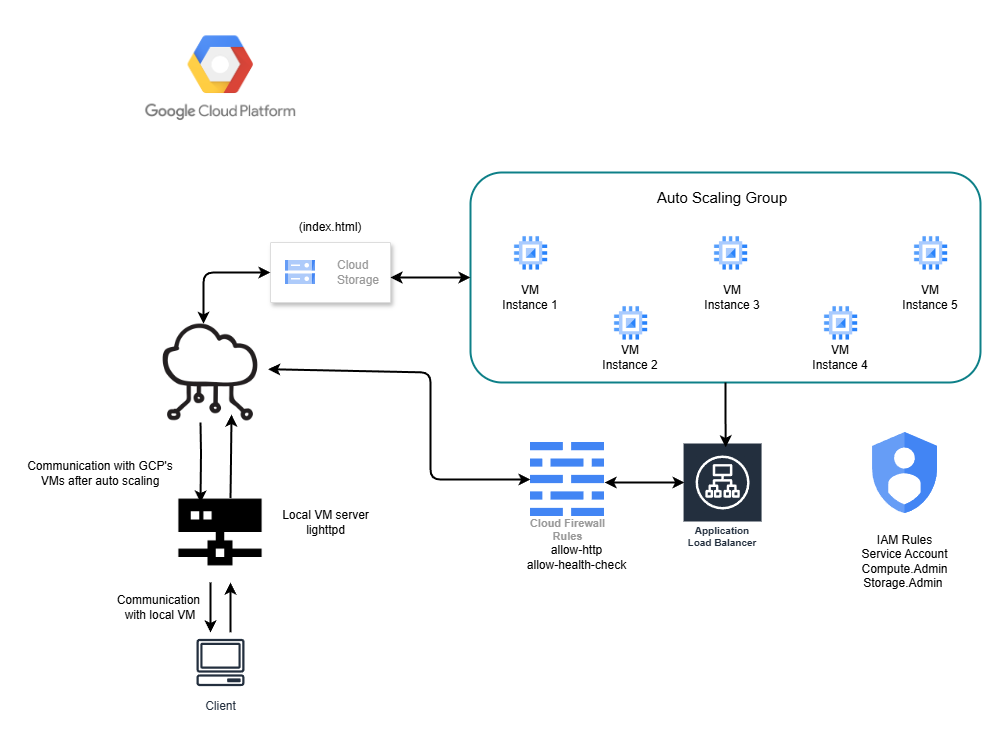

The diagram above was exported from draw.io. Its source (the exported page's mxGraphModel, read from the mxfile embedded in the PNG):
<mxGraphModel dx="1621" dy="1661" grid="1" gridSize="10" guides="1" tooltips="1" connect="1" arrows="1" fold="1" page="1" pageScale="1" pageWidth="827" pageHeight="1169" math="0" shadow="0">
  <root>
    <mxCell id="0" />
    <mxCell id="1" parent="0" />
    <mxCell id="6NEel9qVZyvU2BHto927-1" value="" style="rounded=1;whiteSpace=wrap;html=1;fillColor=none;strokeColor=#0e8088;strokeWidth=2;" parent="1" vertex="1">
      <mxGeometry x="160" y="40" width="510" height="210" as="geometry" />
    </mxCell>
    <mxCell id="6NEel9qVZyvU2BHto927-2" value="" style="shape=image;verticalLabelPosition=bottom;labelBackgroundColor=default;verticalAlign=top;aspect=fixed;imageAspect=0;image=https://www.softwareworld.co/assets/software/logo/google-cloud-compute-engine.jpg;" parent="1" vertex="1">
      <mxGeometry x="290" y="160" width="62.06" height="60" as="geometry" />
    </mxCell>
    <mxCell id="6NEel9qVZyvU2BHto927-3" value="" style="shape=image;verticalLabelPosition=bottom;labelBackgroundColor=default;verticalAlign=top;aspect=fixed;imageAspect=0;image=https://www.softwareworld.co/assets/software/logo/google-cloud-compute-engine.jpg;" parent="1" vertex="1">
      <mxGeometry x="190" y="90" width="62.06" height="60" as="geometry" />
    </mxCell>
    <mxCell id="6NEel9qVZyvU2BHto927-4" value="" style="shape=image;verticalLabelPosition=bottom;labelBackgroundColor=default;verticalAlign=top;aspect=fixed;imageAspect=0;image=https://www.softwareworld.co/assets/software/logo/google-cloud-compute-engine.jpg;" parent="1" vertex="1">
      <mxGeometry x="390" y="90" width="62.06" height="60" as="geometry" />
    </mxCell>
    <mxCell id="6NEel9qVZyvU2BHto927-5" value="" style="shape=image;verticalLabelPosition=bottom;labelBackgroundColor=default;verticalAlign=top;aspect=fixed;imageAspect=0;image=https://www.softwareworld.co/assets/software/logo/google-cloud-compute-engine.jpg;" parent="1" vertex="1">
      <mxGeometry x="500" y="160" width="62.06" height="60" as="geometry" />
    </mxCell>
    <mxCell id="6NEel9qVZyvU2BHto927-6" value="" style="shape=image;verticalLabelPosition=bottom;labelBackgroundColor=default;verticalAlign=top;aspect=fixed;imageAspect=0;image=https://www.softwareworld.co/assets/software/logo/google-cloud-compute-engine.jpg;" parent="1" vertex="1">
      <mxGeometry x="590" y="90" width="62.06" height="60" as="geometry" />
    </mxCell>
    <mxCell id="6NEel9qVZyvU2BHto927-7" value="VM&lt;br&gt;Instance 1" style="text;html=1;align=center;verticalAlign=middle;whiteSpace=wrap;rounded=0;" parent="1" vertex="1">
      <mxGeometry x="190" y="150" width="60" height="30" as="geometry" />
    </mxCell>
    <mxCell id="6NEel9qVZyvU2BHto927-8" value="VM&lt;br&gt;Instance 2" style="text;html=1;align=center;verticalAlign=middle;whiteSpace=wrap;rounded=0;" parent="1" vertex="1">
      <mxGeometry x="290" y="210" width="60" height="30" as="geometry" />
    </mxCell>
    <mxCell id="6NEel9qVZyvU2BHto927-9" value="VM&lt;br&gt;Instance 3" style="text;html=1;align=center;verticalAlign=middle;whiteSpace=wrap;rounded=0;" parent="1" vertex="1">
      <mxGeometry x="392.06" y="150" width="60" height="30" as="geometry" />
    </mxCell>
    <mxCell id="6NEel9qVZyvU2BHto927-10" value="VM&lt;br&gt;Instance 4" style="text;html=1;align=center;verticalAlign=middle;whiteSpace=wrap;rounded=0;" parent="1" vertex="1">
      <mxGeometry x="500" y="210" width="60" height="30" as="geometry" />
    </mxCell>
    <mxCell id="6NEel9qVZyvU2BHto927-11" value="VM&lt;br&gt;Instance 5" style="text;html=1;align=center;verticalAlign=middle;whiteSpace=wrap;rounded=0;" parent="1" vertex="1">
      <mxGeometry x="590" y="150" width="60" height="30" as="geometry" />
    </mxCell>
    <mxCell id="6NEel9qVZyvU2BHto927-12" value="" style="editableCssRules=.*;html=1;shape=image;verticalLabelPosition=bottom;labelBackgroundColor=#ffffff;verticalAlign=top;aspect=fixed;imageAspect=0;image=data:image/svg+xml,(base64 omitted: 1040 chars);" parent="1" vertex="1">
      <mxGeometry x="562.06" y="300" width="64.97" height="81.21" as="geometry" />
    </mxCell>
    <mxCell id="6NEel9qVZyvU2BHto927-13" value="Application Load Balancer" style="sketch=0;outlineConnect=0;fontColor=#232F3E;gradientColor=none;strokeColor=#ffffff;fillColor=#232F3E;dashed=0;verticalLabelPosition=middle;verticalAlign=bottom;align=center;html=1;whiteSpace=wrap;fontSize=10;fontStyle=1;spacing=3;shape=mxgraph.aws4.productIcon;prIcon=mxgraph.aws4.application_load_balancer;" parent="1" vertex="1">
      <mxGeometry x="372.06" y="310" width="80" height="110" as="geometry" />
    </mxCell>
    <mxCell id="6NEel9qVZyvU2BHto927-27" value="Cloud Firewall&#10;Rules" style="sketch=0;html=1;verticalAlign=top;labelPosition=center;verticalLabelPosition=bottom;align=center;spacingTop=-6;fontSize=11;fontStyle=1;fontColor=#999999;shape=image;aspect=fixed;imageAspect=0;image=data:image/svg+xml,(base64 omitted: 664 chars);" parent="1" vertex="1">
      <mxGeometry x="220" y="310" width="74.06" height="74.06" as="geometry" />
    </mxCell>
    <mxCell id="6NEel9qVZyvU2BHto927-28" value="" style="strokeColor=#dddddd;shadow=1;strokeWidth=1;rounded=1;absoluteArcSize=1;arcSize=2;" parent="1" vertex="1">
      <mxGeometry x="-40" y="110" width="120" height="60" as="geometry" />
    </mxCell>
    <mxCell id="6NEel9qVZyvU2BHto927-29" value="Cloud&#10;Storage" style="editableCssRules=.*;html=1;fontColor=#999999;shape=image;verticalLabelPosition=middle;verticalAlign=middle;labelPosition=right;align=left;spacingLeft=20;part=1;points=[];imageAspect=0;image=data:image/svg+xml,(base64 omitted: 1124 chars);" parent="6NEel9qVZyvU2BHto927-28" vertex="1">
      <mxGeometry width="30" height="24" relative="1" as="geometry">
        <mxPoint x="15" y="18" as="offset" />
      </mxGeometry>
    </mxCell>
    <mxCell id="6NEel9qVZyvU2BHto927-30" value="(index.html)" style="text;html=1;align=center;verticalAlign=middle;whiteSpace=wrap;rounded=0;" parent="1" vertex="1">
      <mxGeometry x="-30" y="80" width="100" height="30" as="geometry" />
    </mxCell>
    <mxCell id="6NEel9qVZyvU2BHto927-31" value="allow-http&lt;br&gt;allow-health-check" style="text;html=1;align=center;verticalAlign=middle;whiteSpace=wrap;rounded=0;" parent="1" vertex="1">
      <mxGeometry x="200" y="410" width="132.97" height="30" as="geometry" />
    </mxCell>
    <mxCell id="6NEel9qVZyvU2BHto927-32" value="" style="shape=image;html=1;verticalAlign=top;verticalLabelPosition=bottom;labelBackgroundColor=#ffffff;imageAspect=0;aspect=fixed;image=https://cdn4.iconfinder.com/data/icons/online-marketing-hand-drawn-vol-1/52/cloud__data__file__sharing__exchange__network__connect-128.png" parent="1" vertex="1">
      <mxGeometry x="-150" y="190" width="100" height="100" as="geometry" />
    </mxCell>
    <mxCell id="6NEel9qVZyvU2BHto927-33" value="&lt;font style=&quot;font-size: 15px;&quot;&gt;Auto Scaling Group&lt;/font&gt;" style="text;html=1;align=center;verticalAlign=middle;whiteSpace=wrap;rounded=0;" parent="1" vertex="1">
      <mxGeometry x="303.09000000000003" y="50" width="217.94" height="30" as="geometry" />
    </mxCell>
    <mxCell id="6NEel9qVZyvU2BHto927-39" value="" style="edgeStyle=orthogonalEdgeStyle;rounded=0;orthogonalLoop=1;jettySize=auto;html=1;strokeWidth=2;" parent="1" edge="1">
      <mxGeometry relative="1" as="geometry">
        <mxPoint x="-80" y="500" as="sourcePoint" />
        <mxPoint x="-80" y="450" as="targetPoint" />
      </mxGeometry>
    </mxCell>
    <mxCell id="6NEel9qVZyvU2BHto927-34" value="Client" style="sketch=0;outlineConnect=0;fontColor=#232F3E;gradientColor=none;strokeColor=#232F3E;fillColor=#ffffff;dashed=0;verticalLabelPosition=bottom;verticalAlign=top;align=center;html=1;fontSize=12;fontStyle=0;aspect=fixed;shape=mxgraph.aws4.resourceIcon;resIcon=mxgraph.aws4.client;" parent="1" vertex="1">
      <mxGeometry x="-120" y="500" width="60" height="60" as="geometry" />
    </mxCell>
    <mxCell id="6NEel9qVZyvU2BHto927-40" value="" style="edgeStyle=orthogonalEdgeStyle;rounded=0;orthogonalLoop=1;jettySize=auto;html=1;strokeWidth=2;" parent="1" edge="1">
      <mxGeometry relative="1" as="geometry">
        <mxPoint x="-100" y="450" as="sourcePoint" />
        <mxPoint x="-100" y="500" as="targetPoint" />
      </mxGeometry>
    </mxCell>
    <mxCell id="6NEel9qVZyvU2BHto927-35" value="" style="shape=image;html=1;verticalAlign=top;verticalLabelPosition=bottom;labelBackgroundColor=#ffffff;imageAspect=0;aspect=fixed;image=https://cdn4.iconfinder.com/data/icons/internet-networking-and-communication-glyph-24/24/Database_network_server_server_connection_server_storage_web_hosting-128.png" parent="1" vertex="1">
      <mxGeometry x="-140" y="350" width="100" height="100" as="geometry" />
    </mxCell>
    <mxCell id="6NEel9qVZyvU2BHto927-37" value="Local VM server&lt;div&gt;lighttpd&lt;/div&gt;" style="text;html=1;align=center;verticalAlign=middle;resizable=0;points=[];autosize=1;strokeColor=none;fillColor=none;" parent="1" vertex="1">
      <mxGeometry x="-40" y="370" width="110" height="40" as="geometry" />
    </mxCell>
    <mxCell id="6NEel9qVZyvU2BHto927-41" value="Communication&amp;nbsp;&lt;div&gt;with local VM&lt;/div&gt;" style="text;html=1;align=center;verticalAlign=middle;whiteSpace=wrap;rounded=0;" parent="1" vertex="1">
      <mxGeometry x="-180" y="460" width="60" height="30" as="geometry" />
    </mxCell>
    <mxCell id="6NEel9qVZyvU2BHto927-42" value="" style="edgeStyle=orthogonalEdgeStyle;rounded=0;orthogonalLoop=1;jettySize=auto;html=1;entryX=0.71;entryY=0.92;entryDx=0;entryDy=0;entryPerimeter=0;strokeWidth=2;" parent="1" target="6NEel9qVZyvU2BHto927-32" edge="1">
      <mxGeometry relative="1" as="geometry">
        <mxPoint x="-80" y="365.61" as="sourcePoint" />
        <mxPoint x="-80" y="315.61" as="targetPoint" />
      </mxGeometry>
    </mxCell>
    <mxCell id="6NEel9qVZyvU2BHto927-44" value="Communication with GCP's VMs after auto scaling" style="text;html=1;align=center;verticalAlign=middle;whiteSpace=wrap;rounded=0;" parent="1" vertex="1">
      <mxGeometry x="-290" y="300.61" width="160" height="80" as="geometry" />
    </mxCell>
    <mxCell id="6NEel9qVZyvU2BHto927-45" value="" style="edgeStyle=orthogonalEdgeStyle;rounded=0;orthogonalLoop=1;jettySize=auto;html=1;entryX=0.3;entryY=0.2;entryDx=0;entryDy=0;entryPerimeter=0;strokeWidth=2;" parent="1" target="6NEel9qVZyvU2BHto927-35" edge="1">
      <mxGeometry relative="1" as="geometry">
        <mxPoint x="-110" y="290" as="sourcePoint" />
        <mxPoint x="-110" y="340" as="targetPoint" />
      </mxGeometry>
    </mxCell>
    <mxCell id="6NEel9qVZyvU2BHto927-48" value="" style="endArrow=classic;startArrow=classic;html=1;rounded=1;exitX=0.43;exitY=0.013;exitDx=0;exitDy=0;exitPerimeter=0;curved=0;strokeWidth=2;" parent="1" source="6NEel9qVZyvU2BHto927-32" edge="1">
      <mxGeometry width="50" height="50" relative="1" as="geometry">
        <mxPoint x="-120" y="140" as="sourcePoint" />
        <mxPoint x="-40" y="140" as="targetPoint" />
        <Array as="points">
          <mxPoint x="-107" y="140" />
        </Array>
      </mxGeometry>
    </mxCell>
    <mxCell id="6NEel9qVZyvU2BHto927-49" value="" style="endArrow=classic;startArrow=classic;html=1;rounded=0;entryX=0;entryY=0.5;entryDx=0;entryDy=0;strokeWidth=2;" parent="1" target="6NEel9qVZyvU2BHto927-1" edge="1">
      <mxGeometry width="50" height="50" relative="1" as="geometry">
        <mxPoint x="80" y="145" as="sourcePoint" />
        <mxPoint x="130" y="95" as="targetPoint" />
      </mxGeometry>
    </mxCell>
    <mxCell id="6NEel9qVZyvU2BHto927-51" value="" style="endArrow=classic;startArrow=classic;html=1;rounded=1;exitX=1.077;exitY=0.467;exitDx=0;exitDy=0;exitPerimeter=0;curved=0;entryX=0;entryY=0.5;entryDx=0;entryDy=0;strokeWidth=2;" parent="1" source="6NEel9qVZyvU2BHto927-32" target="6NEel9qVZyvU2BHto927-27" edge="1">
      <mxGeometry width="50" height="50" relative="1" as="geometry">
        <mxPoint x="3" y="321" as="sourcePoint" />
        <mxPoint x="70" y="270" as="targetPoint" />
        <Array as="points">
          <mxPoint x="120" y="240" />
          <mxPoint x="120" y="347" />
        </Array>
      </mxGeometry>
    </mxCell>
    <mxCell id="6NEel9qVZyvU2BHto927-52" value="" style="endArrow=classic;startArrow=classic;html=1;rounded=0;entryX=0;entryY=0.5;entryDx=0;entryDy=0;strokeWidth=2;" parent="1" edge="1">
      <mxGeometry width="50" height="50" relative="1" as="geometry">
        <mxPoint x="294.06" y="350" as="sourcePoint" />
        <mxPoint x="374.06" y="350" as="targetPoint" />
      </mxGeometry>
    </mxCell>
    <mxCell id="6NEel9qVZyvU2BHto927-54" value="IAM Rules&lt;br&gt;Service Account&lt;div&gt;Compute.Admin&lt;/div&gt;&lt;div&gt;Storage.Admin&amp;nbsp;&lt;/div&gt;" style="text;html=1;align=center;verticalAlign=middle;whiteSpace=wrap;rounded=0;" parent="1" vertex="1">
      <mxGeometry x="513.06" y="384.06" width="162.97" height="90" as="geometry" />
    </mxCell>
    <mxCell id="6NEel9qVZyvU2BHto927-56" style="edgeStyle=orthogonalEdgeStyle;rounded=0;orthogonalLoop=1;jettySize=auto;html=1;entryX=0.539;entryY=0.044;entryDx=0;entryDy=0;entryPerimeter=0;strokeWidth=2;" parent="1" source="6NEel9qVZyvU2BHto927-1" target="6NEel9qVZyvU2BHto927-13" edge="1">
      <mxGeometry relative="1" as="geometry" />
    </mxCell>
    <mxCell id="6NEel9qVZyvU2BHto927-57" value="" style="shape=image;verticalLabelPosition=bottom;labelBackgroundColor=default;verticalAlign=top;aspect=fixed;imageAspect=0;image=https://www.serviops.ca/wp-content/uploads/2015/07/Google-Cloud-Platform-GCP-Logo.png;" parent="1" vertex="1">
      <mxGeometry x="-180" y="-112" width="180.49" height="111.45" as="geometry" />
    </mxCell>
  </root>
</mxGraphModel>